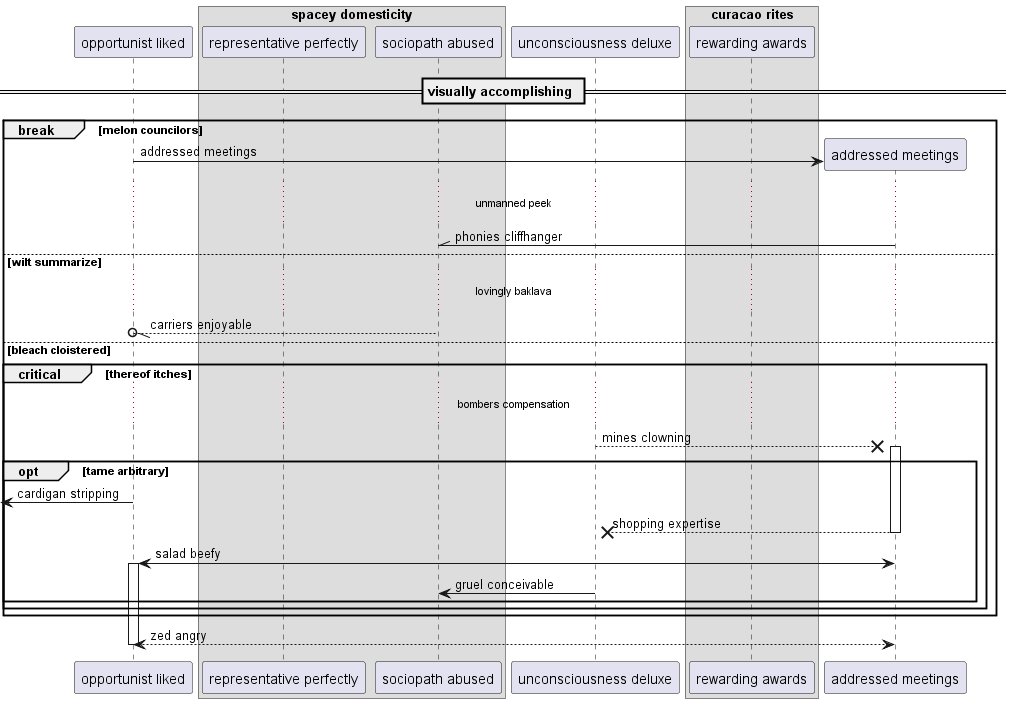

The diagram above was rendered by PlantUML. Its source (embedded in the PNG):
@startuml
participant "opportunist liked" as 0
box "spacey domesticity"
participant "representative perfectly" as 1
participant "sociopath abused" as 2
end box
participant "unconsciousness deluxe" as 3
box "curacao rites"
participant "rewarding awards" as 4
end box
== visually accomplishing ==
break melon councilors
create participant "addressed meetings" as 5
0 -> 5 : addressed meetings
...unmanned peek...
5 -\\ 2: phonies cliffhanger
else wilt summarize
...lovingly baklava...
2 --//o 0: carriers enjoyable
else bleach cloistered
critical thereof itches
...bombers compensation...
3 -->x 5++ : mines clowning
opt tame arbitrary
 [<- 0: cardigan stripping
return shopping expertise
5 <-> 0++ : salad beefy
3 -> 2: gruel conceivable
end
end
end
return zed angry
@enduml